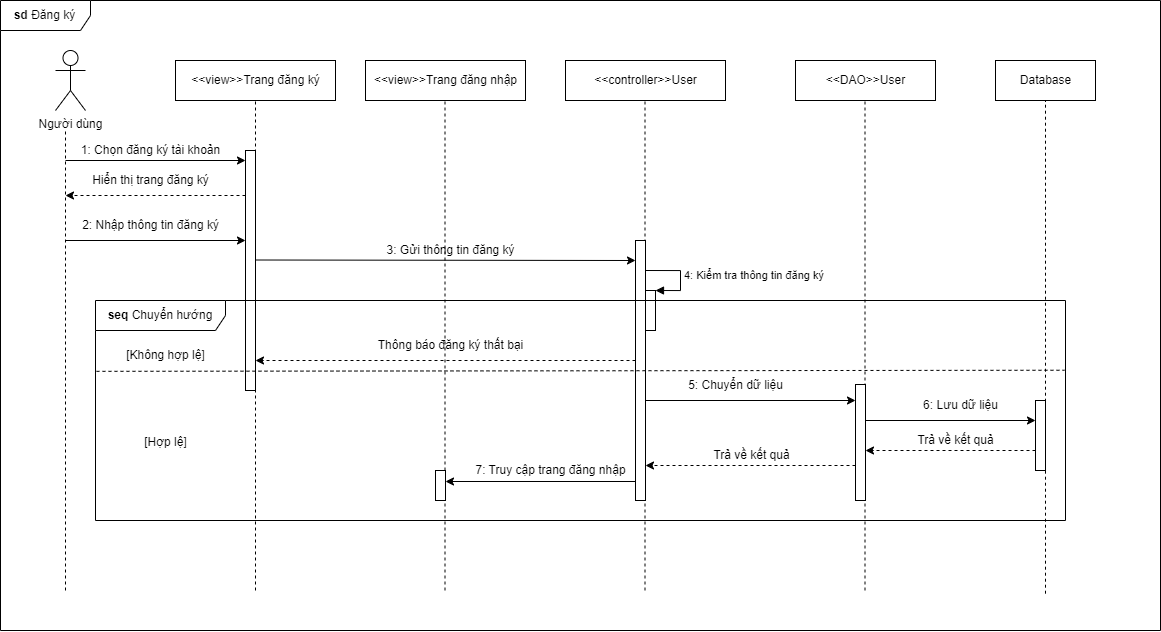

The diagram above was exported from draw.io. Its source (the exported page's mxGraphModel, read from the mxfile embedded in the PNG):
<mxGraphModel dx="1173" dy="635" grid="1" gridSize="10" guides="1" tooltips="1" connect="1" arrows="1" fold="1" page="1" pageScale="1" pageWidth="850" pageHeight="1100" math="0" shadow="0">
  <root>
    <mxCell id="0" />
    <mxCell id="1" parent="0" />
    <mxCell id="PbMtfc2Mm91NxUPL8bgm-46" value="&lt;b&gt;sd &lt;/b&gt;Đăng ký" style="shape=umlFrame;whiteSpace=wrap;html=1;width=90;height=30;" parent="1" vertex="1">
      <mxGeometry x="25" y="50" width="1160" height="630" as="geometry" />
    </mxCell>
    <mxCell id="PbMtfc2Mm91NxUPL8bgm-1" value="Người dùng" style="shape=umlActor;verticalLabelPosition=bottom;verticalAlign=top;html=1;outlineConnect=0;" parent="1" vertex="1">
      <mxGeometry x="80" y="100" width="30" height="60" as="geometry" />
    </mxCell>
    <mxCell id="PbMtfc2Mm91NxUPL8bgm-5" value="&amp;lt;&amp;lt;view&amp;gt;&amp;gt;Trang đăng ký" style="html=1;" parent="1" vertex="1">
      <mxGeometry x="200" y="110" width="160" height="40" as="geometry" />
    </mxCell>
    <mxCell id="PbMtfc2Mm91NxUPL8bgm-6" value="&amp;lt;&amp;lt;controller&amp;gt;&amp;gt;User" style="html=1;" parent="1" vertex="1">
      <mxGeometry x="590" y="110" width="160" height="40" as="geometry" />
    </mxCell>
    <mxCell id="PbMtfc2Mm91NxUPL8bgm-7" value="&amp;lt;&amp;lt;DAO&amp;gt;&amp;gt;User" style="html=1;" parent="1" vertex="1">
      <mxGeometry x="820" y="110" width="140" height="40" as="geometry" />
    </mxCell>
    <mxCell id="PbMtfc2Mm91NxUPL8bgm-8" value="Database" style="html=1;" parent="1" vertex="1">
      <mxGeometry x="1020" y="110" width="100" height="40" as="geometry" />
    </mxCell>
    <mxCell id="PbMtfc2Mm91NxUPL8bgm-10" value="" style="endArrow=none;dashed=1;html=1;rounded=0;" parent="1" edge="1">
      <mxGeometry width="50" height="50" relative="1" as="geometry">
        <mxPoint x="90" y="640" as="sourcePoint" />
        <mxPoint x="90" y="180" as="targetPoint" />
      </mxGeometry>
    </mxCell>
    <mxCell id="PbMtfc2Mm91NxUPL8bgm-11" value="" style="endArrow=classic;html=1;rounded=0;" parent="1" edge="1">
      <mxGeometry width="50" height="50" relative="1" as="geometry">
        <mxPoint x="90" y="210" as="sourcePoint" />
        <mxPoint x="270" y="210" as="targetPoint" />
      </mxGeometry>
    </mxCell>
    <mxCell id="PbMtfc2Mm91NxUPL8bgm-12" value="" style="endArrow=none;dashed=1;html=1;rounded=0;entryX=0.5;entryY=1;entryDx=0;entryDy=0;" parent="1" target="PbMtfc2Mm91NxUPL8bgm-5" edge="1">
      <mxGeometry width="50" height="50" relative="1" as="geometry">
        <mxPoint x="280" y="640" as="sourcePoint" />
        <mxPoint x="320" y="200" as="targetPoint" />
      </mxGeometry>
    </mxCell>
    <mxCell id="PbMtfc2Mm91NxUPL8bgm-13" value="1: Chọn đăng ký tài khoản" style="text;html=1;align=center;verticalAlign=middle;resizable=0;points=[];autosize=1;strokeColor=none;fillColor=none;" parent="1" vertex="1">
      <mxGeometry x="95" y="185" width="160" height="30" as="geometry" />
    </mxCell>
    <mxCell id="PbMtfc2Mm91NxUPL8bgm-15" value="" style="html=1;points=[];perimeter=orthogonalPerimeter;" parent="1" vertex="1">
      <mxGeometry x="270" y="200" width="10" height="240" as="geometry" />
    </mxCell>
    <mxCell id="PbMtfc2Mm91NxUPL8bgm-16" value="" style="endArrow=classic;html=1;rounded=0;" parent="1" edge="1">
      <mxGeometry width="50" height="50" relative="1" as="geometry">
        <mxPoint x="280" y="309.5" as="sourcePoint" />
        <mxPoint x="660" y="310" as="targetPoint" />
      </mxGeometry>
    </mxCell>
    <mxCell id="PbMtfc2Mm91NxUPL8bgm-17" value="" style="endArrow=none;dashed=1;html=1;rounded=0;entryX=0.5;entryY=1;entryDx=0;entryDy=0;" parent="1" edge="1">
      <mxGeometry width="50" height="50" relative="1" as="geometry">
        <mxPoint x="669.5" y="640" as="sourcePoint" />
        <mxPoint x="669.5" y="150" as="targetPoint" />
      </mxGeometry>
    </mxCell>
    <mxCell id="PbMtfc2Mm91NxUPL8bgm-18" value="3: Gửi thông tin đăng ký" style="text;html=1;align=center;verticalAlign=middle;resizable=0;points=[];autosize=1;strokeColor=none;fillColor=none;" parent="1" vertex="1">
      <mxGeometry x="400" y="285" width="150" height="30" as="geometry" />
    </mxCell>
    <mxCell id="PbMtfc2Mm91NxUPL8bgm-19" value="" style="endArrow=none;dashed=1;html=1;rounded=0;entryX=0.5;entryY=1;entryDx=0;entryDy=0;" parent="1" edge="1">
      <mxGeometry width="50" height="50" relative="1" as="geometry">
        <mxPoint x="889.5" y="640" as="sourcePoint" />
        <mxPoint x="889.5" y="150" as="targetPoint" />
      </mxGeometry>
    </mxCell>
    <mxCell id="PbMtfc2Mm91NxUPL8bgm-24" value="" style="endArrow=none;dashed=1;html=1;rounded=0;entryX=0.5;entryY=1;entryDx=0;entryDy=0;" parent="1" target="PbMtfc2Mm91NxUPL8bgm-8" edge="1">
      <mxGeometry width="50" height="50" relative="1" as="geometry">
        <mxPoint x="1070" y="643.2000122070312" as="sourcePoint" />
        <mxPoint x="1120" y="270" as="targetPoint" />
      </mxGeometry>
    </mxCell>
    <mxCell id="PbMtfc2Mm91NxUPL8bgm-32" value="" style="html=1;points=[];perimeter=orthogonalPerimeter;" parent="1" vertex="1">
      <mxGeometry x="670" y="340" width="10" height="40" as="geometry" />
    </mxCell>
    <mxCell id="PbMtfc2Mm91NxUPL8bgm-33" value="4: Kiểm tra thông tin đăng ký" style="edgeStyle=orthogonalEdgeStyle;html=1;align=left;spacingLeft=2;endArrow=block;rounded=0;entryX=1;entryY=0;" parent="1" target="PbMtfc2Mm91NxUPL8bgm-32" edge="1">
      <mxGeometry relative="1" as="geometry">
        <mxPoint x="670" y="320" as="sourcePoint" />
        <Array as="points">
          <mxPoint x="705" y="320" />
        </Array>
      </mxGeometry>
    </mxCell>
    <mxCell id="PbMtfc2Mm91NxUPL8bgm-44" value="" style="html=1;points=[];perimeter=orthogonalPerimeter;" parent="1" vertex="1">
      <mxGeometry x="660" y="290" width="10" height="260" as="geometry" />
    </mxCell>
    <mxCell id="PbMtfc2Mm91NxUPL8bgm-45" value="" style="html=1;points=[];perimeter=orthogonalPerimeter;" parent="1" vertex="1">
      <mxGeometry x="880" y="434" width="10" height="116" as="geometry" />
    </mxCell>
    <mxCell id="CXyfDwtnlCf071ItUu4t-3" value="&amp;lt;&amp;lt;view&amp;gt;&amp;gt;Trang đăng nhập" style="html=1;" parent="1" vertex="1">
      <mxGeometry x="390" y="110" width="160" height="40" as="geometry" />
    </mxCell>
    <mxCell id="CXyfDwtnlCf071ItUu4t-4" value="" style="endArrow=none;dashed=1;html=1;rounded=0;entryX=0.5;entryY=1;entryDx=0;entryDy=0;" parent="1" edge="1">
      <mxGeometry width="50" height="50" relative="1" as="geometry">
        <mxPoint x="469.5" y="640" as="sourcePoint" />
        <mxPoint x="469.5" y="150" as="targetPoint" />
      </mxGeometry>
    </mxCell>
    <mxCell id="CXyfDwtnlCf071ItUu4t-5" value="&lt;b&gt;seq &lt;/b&gt;Chuyển hướng" style="shape=umlFrame;whiteSpace=wrap;html=1;width=130;height=30;" parent="1" vertex="1">
      <mxGeometry x="120" y="350" width="970" height="220" as="geometry" />
    </mxCell>
    <mxCell id="CXyfDwtnlCf071ItUu4t-7" value="" style="endArrow=none;dashed=1;html=1;rounded=0;exitX=0.001;exitY=0.322;exitDx=0;exitDy=0;exitPerimeter=0;entryX=0.999;entryY=0.317;entryDx=0;entryDy=0;entryPerimeter=0;" parent="1" source="CXyfDwtnlCf071ItUu4t-5" edge="1" target="CXyfDwtnlCf071ItUu4t-5">
      <mxGeometry width="50" height="50" relative="1" as="geometry">
        <mxPoint x="220" y="580" as="sourcePoint" />
        <mxPoint x="720" y="580" as="targetPoint" />
      </mxGeometry>
    </mxCell>
    <mxCell id="CXyfDwtnlCf071ItUu4t-8" value="[Hợp lệ]" style="text;html=1;align=center;verticalAlign=middle;resizable=0;points=[];autosize=1;strokeColor=none;fillColor=none;" parent="1" vertex="1">
      <mxGeometry x="155" y="477" width="70" height="30" as="geometry" />
    </mxCell>
    <mxCell id="CXyfDwtnlCf071ItUu4t-11" value="[Không hợp lệ]" style="text;html=1;align=center;verticalAlign=middle;resizable=0;points=[];autosize=1;strokeColor=none;fillColor=none;" parent="1" vertex="1">
      <mxGeometry x="140" y="390" width="100" height="30" as="geometry" />
    </mxCell>
    <mxCell id="0iplPPdW-J3ftzDVLB2p-1" value="" style="endArrow=classic;html=1;rounded=0;dashed=1;" edge="1" parent="1">
      <mxGeometry width="50" height="50" relative="1" as="geometry">
        <mxPoint x="270" y="245" as="sourcePoint" />
        <mxPoint x="90" y="245" as="targetPoint" />
      </mxGeometry>
    </mxCell>
    <mxCell id="0iplPPdW-J3ftzDVLB2p-2" value="Hiển thị trang đăng ký" style="text;html=1;align=center;verticalAlign=middle;resizable=0;points=[];autosize=1;strokeColor=none;fillColor=none;" vertex="1" parent="1">
      <mxGeometry x="105" y="215" width="140" height="30" as="geometry" />
    </mxCell>
    <mxCell id="0iplPPdW-J3ftzDVLB2p-3" value="" style="endArrow=classic;html=1;rounded=0;" edge="1" parent="1">
      <mxGeometry width="50" height="50" relative="1" as="geometry">
        <mxPoint x="90" y="290" as="sourcePoint" />
        <mxPoint x="270" y="290" as="targetPoint" />
      </mxGeometry>
    </mxCell>
    <mxCell id="0iplPPdW-J3ftzDVLB2p-4" value="2: Nhập thông tin đăng ký" style="text;html=1;align=center;verticalAlign=middle;resizable=0;points=[];autosize=1;strokeColor=none;fillColor=none;" vertex="1" parent="1">
      <mxGeometry x="95" y="259.5" width="160" height="30" as="geometry" />
    </mxCell>
    <mxCell id="0iplPPdW-J3ftzDVLB2p-5" value="" style="endArrow=classic;html=1;rounded=0;dashed=1;" edge="1" parent="1">
      <mxGeometry width="50" height="50" relative="1" as="geometry">
        <mxPoint x="660" y="410" as="sourcePoint" />
        <mxPoint x="280" y="410" as="targetPoint" />
      </mxGeometry>
    </mxCell>
    <mxCell id="0iplPPdW-J3ftzDVLB2p-6" value="Thông báo đăng ký thất bại" style="text;html=1;align=center;verticalAlign=middle;resizable=0;points=[];autosize=1;strokeColor=none;fillColor=none;" vertex="1" parent="1">
      <mxGeometry x="390" y="380" width="170" height="30" as="geometry" />
    </mxCell>
    <mxCell id="0iplPPdW-J3ftzDVLB2p-7" value="" style="endArrow=classic;html=1;rounded=0;" edge="1" parent="1">
      <mxGeometry width="50" height="50" relative="1" as="geometry">
        <mxPoint x="670" y="450" as="sourcePoint" />
        <mxPoint x="880" y="450" as="targetPoint" />
      </mxGeometry>
    </mxCell>
    <mxCell id="0iplPPdW-J3ftzDVLB2p-8" value="5: Chuyển dữ liệu" style="text;html=1;align=center;verticalAlign=middle;resizable=0;points=[];autosize=1;strokeColor=none;fillColor=none;" vertex="1" parent="1">
      <mxGeometry x="700" y="420" width="120" height="30" as="geometry" />
    </mxCell>
    <mxCell id="0iplPPdW-J3ftzDVLB2p-9" value="" style="html=1;points=[];perimeter=orthogonalPerimeter;" vertex="1" parent="1">
      <mxGeometry x="1060" y="450" width="10" height="70" as="geometry" />
    </mxCell>
    <mxCell id="0iplPPdW-J3ftzDVLB2p-10" value="" style="endArrow=classic;html=1;rounded=0;" edge="1" parent="1">
      <mxGeometry width="50" height="50" relative="1" as="geometry">
        <mxPoint x="890" y="469.9999999999999" as="sourcePoint" />
        <mxPoint x="1060" y="470" as="targetPoint" />
      </mxGeometry>
    </mxCell>
    <mxCell id="0iplPPdW-J3ftzDVLB2p-11" value="6: Lưu dữ liệu" style="text;html=1;align=center;verticalAlign=middle;resizable=0;points=[];autosize=1;strokeColor=none;fillColor=none;" vertex="1" parent="1">
      <mxGeometry x="935" y="440" width="100" height="30" as="geometry" />
    </mxCell>
    <mxCell id="0iplPPdW-J3ftzDVLB2p-12" value="" style="endArrow=classic;html=1;rounded=0;dashed=1;" edge="1" parent="1">
      <mxGeometry width="50" height="50" relative="1" as="geometry">
        <mxPoint x="1060" y="500" as="sourcePoint" />
        <mxPoint x="890" y="499.9999999999999" as="targetPoint" />
      </mxGeometry>
    </mxCell>
    <mxCell id="0iplPPdW-J3ftzDVLB2p-13" value="Trả về kết quả" style="text;html=1;align=center;verticalAlign=middle;resizable=0;points=[];autosize=1;strokeColor=none;fillColor=none;" vertex="1" parent="1">
      <mxGeometry x="930" y="475" width="100" height="30" as="geometry" />
    </mxCell>
    <mxCell id="0iplPPdW-J3ftzDVLB2p-14" value="" style="endArrow=classic;html=1;rounded=0;dashed=1;" edge="1" parent="1">
      <mxGeometry width="50" height="50" relative="1" as="geometry">
        <mxPoint x="880" y="514.9999999999999" as="sourcePoint" />
        <mxPoint x="670" y="515" as="targetPoint" />
      </mxGeometry>
    </mxCell>
    <mxCell id="0iplPPdW-J3ftzDVLB2p-15" value="Trả về kết quả" style="text;html=1;align=center;verticalAlign=middle;resizable=0;points=[];autosize=1;strokeColor=none;fillColor=none;" vertex="1" parent="1">
      <mxGeometry x="726" y="490" width="100" height="30" as="geometry" />
    </mxCell>
    <mxCell id="0iplPPdW-J3ftzDVLB2p-18" value="" style="endArrow=classic;html=1;rounded=0;" edge="1" parent="1">
      <mxGeometry width="50" height="50" relative="1" as="geometry">
        <mxPoint x="660" y="531" as="sourcePoint" />
        <mxPoint x="470" y="531" as="targetPoint" />
      </mxGeometry>
    </mxCell>
    <mxCell id="0iplPPdW-J3ftzDVLB2p-19" value="7: Truy cập trang đăng nhập" style="text;html=1;align=center;verticalAlign=middle;resizable=0;points=[];autosize=1;strokeColor=none;fillColor=none;" vertex="1" parent="1">
      <mxGeometry x="490" y="505" width="170" height="30" as="geometry" />
    </mxCell>
    <mxCell id="0iplPPdW-J3ftzDVLB2p-20" value="" style="html=1;points=[];perimeter=orthogonalPerimeter;" vertex="1" parent="1">
      <mxGeometry x="460" y="520" width="10" height="30" as="geometry" />
    </mxCell>
  </root>
</mxGraphModel>